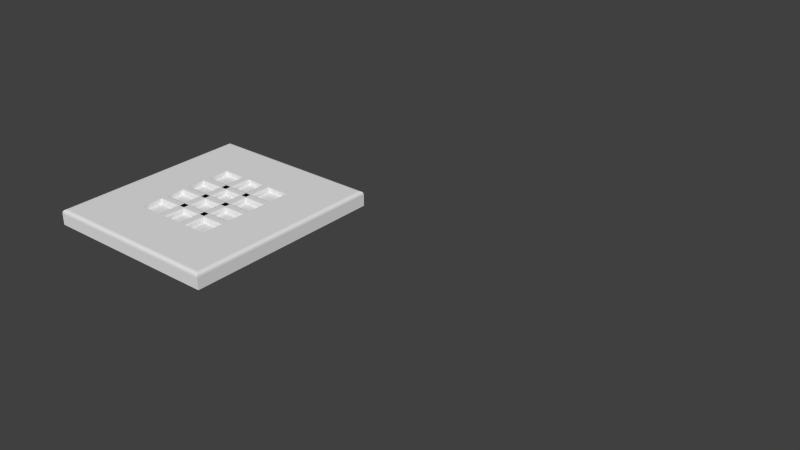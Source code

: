 # Source: 12_Lites_Door.blend  (saved by Blender 2.76.0; exported with 4.5.12 LTS)
import bpy
from mathutils import Matrix  # noqa: F401  (used for matrix-valued properties, if any)

bpy.ops.wm.read_factory_settings(use_empty=True)
scene = bpy.context.scene
scene.name = 'Scene'

# ---- collections
col_collection_1 = bpy.data.collections.new('Collection 1'); scene.collection.children.link(col_collection_1)

# ---- world
world_world = bpy.data.worlds.new('World'); scene.world = world_world
world_world.color = (0.05088, 0.05088, 0.05088)
world_world.use_sun_shadow = False
world_world.sun_shadow_jitter_overblur = 0.0
world_world.cycles.sampling_method = 'MANUAL'
world_world.cycles.sample_map_resolution = 256

# ---- meshes
me_base_point = bpy.data.meshes.new('Base Point')
me_base_point.from_pydata([(0.0, 0.0, 0.0)], [], [])
me_base_point.use_remesh_preserve_volume = False
me_base_point.use_remesh_preserve_attributes = False
me_base_point.use_mirror_vertex_groups = False
me_base_point.update()
me_cage = bpy.data.meshes.new('CAGE')
me_cage.from_pydata([(0.0, 0.0, 0.0), (0.0, 0.6096, 0.0), (0.6096, 0.6096, 0.0), (0.6096, 0.0, 0.0), (0.0, 0.0, 0.6096), (0.0, 0.6096, 0.6096), (0.6096, 0.6096, 0.6096), (0.6096, 0.0, 0.6096)], [], [(0, 1, 2, 3), (4, 7, 6, 5), (0, 4, 5, 1), (1, 5, 6, 2), (2, 6, 7, 3), (4, 0, 3, 7)])
me_cage.use_remesh_preserve_volume = False
me_cage.use_remesh_preserve_attributes = False
me_cage.use_mirror_vertex_groups = False
me_cage.update()
me_slab_door = bpy.data.meshes.new('Slab Door')
me_slab_door.from_pydata([(0.0, 0.0, 0.0), (0.0, 10.0, 0.0), (9.0, 10.0, 0.0), (9.0, 0.0, 0.0), (0.1633, 0.1633, 0.75), (0.0, 0.0, 0.5867), (0.08166, 0.08166, 0.7281), (0.02188, 0.02188, 0.6683), (0.0, 10.0, 0.5867), (0.1633, 9.837, 0.75), (0.02188, 9.978, 0.6683), (0.08166, 9.918, 0.7281), (8.837, 9.837, 0.75), (9.0, 10.0, 0.5867), (8.918, 9.918, 0.7281), (8.978, 9.978, 0.6683), (8.837, 0.1633, 0.75), (9.0, 0.0, 0.5867), (8.918, 0.08166, 0.7281), (8.978, 0.02188, 0.6683), (0.0, 7.5, 0.0), (9.0, 7.5, 0.0), (0.0, 7.5, 0.5867), (0.02188, 7.5, 0.6683), (0.08166, 7.5, 0.7281), (0.1633, 7.5, 0.75), (9.0, 7.5, 0.5867), (8.978, 7.5, 0.6683), (8.918, 7.5, 0.7281), (8.837, 7.5, 0.75), (2.5, 7.5, 0.0), (2.5, 7.5, 0.75), (6.5, 7.5, 0.0), (6.5, 7.5, 0.75), (9.0, 2.5, 0.0), (0.0, 2.5, 0.5867), (8.978, 2.5, 0.6683), (8.918, 2.5, 0.7281), (8.837, 2.5, 0.75), (2.5, 2.5, 0.0), (6.5, 2.5, 0.0), (0.0, 2.5, 0.0), (0.02188, 2.5, 0.6683), (0.08166, 2.5, 0.7281), (0.1633, 2.5, 0.75), (9.0, 2.5, 0.5867), (2.5, 2.5, 0.75), (6.5, 2.5, 0.75), (2.5, 3.5, 0.0), (2.5, 4.0, 0.0), (2.5, 4.75, 0.0), (2.5, 5.25, 0.0), (2.5, 6.0, 0.0), (2.5, 6.5, 0.0), (6.5, 3.5, 0.0), (6.5, 4.0, 0.0), (6.5, 4.75, 0.0), (6.5, 5.25, 0.0), (6.5, 6.0, 0.0), (6.5, 6.5, 0.0), (2.5, 7.5, 0.5), (6.5, 7.5, 0.5), (2.5, 2.5, 0.5), (6.5, 2.5, 0.5), (2.5, 3.5, 0.5), (2.5, 4.0, 0.5), (2.5, 4.75, 0.5), (2.5, 5.25, 0.5), (2.5, 6.0, 0.5), (2.5, 6.5, 0.5), (6.5, 3.5, 0.5), (6.5, 4.0, 0.5), (6.5, 4.75, 0.5), (6.5, 5.25, 0.5), (6.5, 6.0, 0.5), (6.5, 6.5, 0.5), (2.5, 7.5, 0.25), (6.5, 7.5, 0.25), (2.5, 2.5, 0.25), (6.5, 2.5, 0.25), (2.5, 3.5, 0.25), (2.5, 4.0, 0.25), (2.5, 4.75, 0.25), (2.5, 5.25, 0.25), (2.5, 6.0, 0.25), (2.5, 6.5, 0.25), (6.5, 3.5, 0.25), (6.5, 4.0, 0.25), (6.5, 4.75, 0.25), (6.5, 5.25, 0.25), (6.5, 6.0, 0.25), (6.5, 6.5, 0.25), (2.5, 3.89, 0.75), (2.5, 4.0, 0.6401), (2.5, 4.11, 0.75), (2.5, 3.945, 0.7353), (2.5, 3.985, 0.695), (2.5, 4.75, 0.6401), (2.5, 4.86, 0.75), (2.5, 4.64, 0.75), (2.5, 4.765, 0.695), (2.5, 4.805, 0.7353), (2.5, 5.14, 0.75), (2.5, 5.25, 0.6401), (2.5, 5.36, 0.75), (2.5, 5.195, 0.7353), (2.5, 5.235, 0.695), (6.5, 3.61, 0.75), (6.5, 3.5, 0.6401), (6.5, 3.39, 0.75), (6.5, 3.555, 0.7353), (6.5, 3.515, 0.695), (6.5, 4.0, 0.6401), (6.5, 3.89, 0.75), (6.5, 4.11, 0.75), (6.5, 3.985, 0.695), (6.5, 3.945, 0.7353), (6.5, 4.86, 0.75), (6.5, 4.75, 0.6401), (6.5, 4.64, 0.75), (6.5, 4.805, 0.7353), (6.5, 4.765, 0.695), (2.5, 3.5, 0.6401), (2.5, 3.61, 0.75), (2.5, 3.39, 0.75), (2.5, 3.515, 0.695), (2.5, 3.555, 0.7353), (2.5, 6.0, 0.6401), (2.5, 6.11, 0.75), (2.5, 5.89, 0.75), (2.5, 6.015, 0.695), (2.5, 6.055, 0.7353), (2.5, 6.39, 0.75), (2.5, 6.5, 0.6401), (2.5, 6.61, 0.75), (2.5, 6.445, 0.7353), (2.5, 6.485, 0.695), (6.5, 5.25, 0.6401), (6.5, 5.14, 0.75), (6.5, 5.36, 0.75), (6.5, 5.235, 0.695), (6.5, 5.195, 0.7353), (6.5, 6.11, 0.75), (6.5, 6.0, 0.6401), (6.5, 5.89, 0.75), (6.5, 6.055, 0.7353), (6.5, 6.015, 0.695), (6.5, 6.5, 0.6401), (6.5, 6.39, 0.75), (6.5, 6.61, 0.75), (6.5, 6.485, 0.695), (6.5, 6.445, 0.7353), (4.083, 2.5, 5.96e-08), (3.583, 2.5, 5.96e-08), (4.083, 7.5, 5.96e-08), (3.583, 7.5, 5.96e-08), (4.083, 2.5, 0.5), (3.583, 2.5, 0.5), (4.083, 7.5, 0.5), (3.583, 7.5, 0.5), (4.083, 2.5, 0.25), (3.583, 2.5, 0.25), (4.083, 7.5, 0.25), (3.583, 7.5, 0.25), (4.083, 2.5, 0.6401), (3.973, 2.5, 0.75), (4.069, 2.5, 0.695), (4.028, 2.5, 0.7353), (3.693, 2.5, 0.75), (3.583, 2.5, 0.6401), (3.638, 2.5, 0.7353), (3.598, 2.5, 0.695), (3.973, 7.5, 0.75), (4.083, 7.5, 0.6401), (4.028, 7.5, 0.7353), (4.069, 7.5, 0.695), (3.583, 7.5, 0.6401), (3.693, 7.5, 0.75), (3.598, 7.5, 0.695), (3.638, 7.5, 0.7353), (5.417, 2.5, 5.96e-08), (4.917, 2.5, 5.96e-08), (5.417, 7.5, 5.96e-08), (4.917, 7.5, 5.96e-08), (5.417, 2.5, 0.5), (4.917, 2.5, 0.5), (5.417, 7.5, 0.5), (4.917, 7.5, 0.5), (5.417, 2.5, 0.25), (4.917, 2.5, 0.25), (5.417, 7.5, 0.25), (4.917, 7.5, 0.25), (5.417, 2.5, 0.6401), (5.307, 2.5, 0.75), (5.402, 2.5, 0.695), (5.362, 2.5, 0.7353), (5.027, 2.5, 0.75), (4.917, 2.5, 0.6401), (4.972, 2.5, 0.7353), (4.931, 2.5, 0.695), (5.307, 7.5, 0.75), (5.417, 7.5, 0.6401), (5.362, 7.5, 0.7353), (5.402, 7.5, 0.695), (4.917, 7.5, 0.6401), (5.027, 7.5, 0.75), (4.931, 7.5, 0.695), (4.972, 7.5, 0.7353)], [], [(8, 13, 2, 1), (34, 45, 17, 3), (13, 8, 10, 15), (35, 5, 7, 42), (42, 7, 6, 43), (43, 6, 4, 44), (26, 13, 15, 27), (27, 15, 14, 28), (28, 14, 12, 29), (20, 22, 8, 1), (31, 33, 29, 12, 9, 25), (5, 17, 19, 7), (7, 19, 18, 6), (6, 18, 16, 4), (4, 16, 38, 47, 46, 44), (15, 10, 11, 14), (14, 11, 9, 12), (1, 2, 21, 32, 30, 20), (2, 13, 26, 21), (8, 22, 23, 10), (10, 23, 24, 11), (11, 24, 25, 9), (39, 40, 34, 3, 0, 41), (17, 45, 36, 19), (19, 36, 37, 18), (18, 37, 38, 16), (0, 5, 35, 41), (0, 3, 17, 5), (50, 56, 88, 82), (40, 54, 55, 56, 57, 58, 59, 32, 21, 34), (45, 26, 27, 36), (36, 27, 28, 37), (37, 28, 29, 38), (41, 35, 22, 20), (41, 20, 30, 53, 52, 51, 50, 49, 48, 39), (21, 26, 45, 34), (22, 35, 42, 23), (23, 42, 43, 24), (24, 43, 44, 25), (39, 48, 80, 78), (59, 58, 52, 53), (57, 51, 83, 89), (57, 56, 50, 51), (30, 32, 77, 76), (55, 54, 48, 49), (31, 134, 133, 69, 60), (133, 147, 75, 69), (147, 149, 33, 61, 75), (60, 62, 63, 61), (77, 79, 78, 76), (56, 55, 87, 88), (51, 52, 84, 83), (53, 30, 76, 85), (40, 39, 78, 79), (55, 49, 81, 87), (59, 53, 85, 91), (58, 57, 89, 90), (52, 58, 90, 84), (54, 40, 79, 86), (49, 50, 82, 81), (32, 59, 91, 77), (48, 54, 86, 80), (108, 122, 64, 70), (93, 112, 71, 65), (143, 127, 68, 74), (118, 97, 66, 72), (97, 99, 94, 93, 65, 66), (47, 38, 29, 33, 149, 148, 142, 144, 139, 138, 117, 119, 114, 113, 107, 109), (92, 123, 107, 113), (47, 109, 108, 70, 63), (112, 114, 119, 118, 72, 71), (46, 47, 63, 62), (132, 128, 142, 148), (33, 31, 60, 61), (127, 129, 104, 103, 67, 68), (122, 124, 46, 62, 64), (102, 98, 117, 138), (137, 139, 144, 143, 74, 73), (103, 137, 73, 67), (92, 95, 94), (95, 96, 94), (96, 93, 94), (97, 100, 99), (100, 101, 99), (101, 98, 99), (102, 105, 104), (105, 106, 104), (106, 103, 104), (107, 110, 109), (110, 111, 109), (111, 108, 109), (112, 115, 114), (115, 116, 114), (116, 113, 114), (117, 120, 119), (120, 121, 119), (121, 118, 119), (122, 125, 124), (125, 126, 124), (126, 123, 124), (127, 130, 129), (130, 131, 129), (131, 128, 129), (132, 135, 134), (135, 136, 134), (136, 133, 134), (137, 140, 139), (140, 141, 139), (141, 138, 139), (142, 145, 144), (145, 146, 144), (146, 143, 144), (147, 150, 149), (150, 151, 149), (151, 148, 149), (97, 118, 121, 100), (100, 121, 120, 101), (101, 120, 117, 98), (92, 113, 116, 95), (95, 116, 115, 96), (96, 115, 112, 93), (132, 148, 151, 135), (135, 151, 150, 136), (136, 150, 147, 133), (127, 143, 146, 130), (130, 146, 145, 131), (131, 145, 142, 128), (102, 138, 141, 105), (105, 141, 140, 106), (106, 140, 137, 103), (122, 108, 111, 125), (125, 111, 110, 126), (126, 110, 107, 123), (44, 46, 124, 123, 92, 94, 99, 98, 102, 104, 129, 128, 132, 134, 31, 25), (155, 154, 152, 153), (169, 176, 159, 157), (155, 153, 161, 163), (152, 154, 162, 160), (173, 164, 156, 158), (168, 165, 172, 177), (168, 177, 179, 170), (170, 179, 178, 171), (171, 178, 176, 169), (164, 173, 175, 166), (166, 175, 174, 167), (167, 174, 172, 165), (183, 182, 180, 181), (197, 204, 187, 185), (183, 181, 189, 191), (180, 182, 190, 188), (201, 192, 184, 186), (196, 193, 200, 205), (196, 205, 207, 198), (198, 207, 206, 199), (199, 206, 204, 197), (192, 201, 203, 194), (194, 203, 202, 195), (195, 202, 200, 193)])
me_slab_door.polygons.foreach_set('material_index', [0, 0, 0, 0, 0, 0, 0, 0, 0, 0, 0, 0, 0, 0, 0, 0, 0, 0, 0, 0, 0, 0, 0, 0, 0, 0, 0, 0, 0, 0, 0, 0, 0, 0, 0, 0, 0, 0, 0, 0, 0, 0, 0, 0, 0, 0, 0, 0, 1, 1, 0, 0, 0, 0, 0, 0, 0, 0, 0, 0, 0, 0, 0, 0, 0, 0, 0, 0, 0, 0, 0, 0, 0, 0, 0, 0, 0, 0, 0, 0, 0, 0, 0, 0, 0, 0, 0, 0, 0, 0, 0, 0, 0, 0, 0, 0, 0, 0, 0, 0, 0, 0, 0, 0, 0, 0, 0, 0, 0, 0, 0, 0, 0, 0, 0, 0, 0, 0, 0, 0, 0, 0, 0, 0, 0, 0, 0, 0, 0, 0, 0, 0, 0, 0, 0, 0, 0, 0, 0, 0, 0, 0, 0, 0, 0, 0, 0, 0, 0, 0, 0, 0, 0, 0, 0, 0, 0, 0])
_uv = me_slab_door.uv_layers.new(name='UVMap')
_uv.uv.foreach_set('vector', [0.8156, 0.02548, 0.0007781, 0.02548, 0.0007781, 0.005635, 0.8156, 0.005634, 0.3675, 0.253, 0.3829, 0.253, 0.3829, 0.3189, 0.3675, 0.3189, 0.9781, 0.0, 0.9781, 0.6319, 0.9759, 0.6313, 0.9759, 0.000576, 0.412, 0.3441, 0.412, 0.2783, 0.4142, 0.2788, 0.4142, 0.3441, 0.4142, 0.3441, 0.4142, 0.2788, 0.416, 0.2804, 0.416, 0.3441, 0.3423, 0.1295, 0.3423, 0.06582, 0.3444, 0.06797, 0.3444, 0.1295, 0.4081, 0.3634, 0.3423, 0.3634, 0.3428, 0.3612, 0.4081, 0.3612, 0.4081, 0.3612, 0.3428, 0.3612, 0.3444, 0.3594, 0.4081, 0.3594, 0.9699, 0.4366, 0.9699, 0.5002, 0.9677, 0.4981, 0.9677, 0.4366, 0.3423, 0.2936, 0.3576, 0.2936, 0.3576, 0.3594, 0.3423, 0.3594, 0.4059, 0.4366, 0.9062, 0.4366, 0.9677, 0.4366, 0.9677, 0.4981, 0.3444, 0.4981, 0.3444, 0.4366, 0.3423, 0.2744, 0.9742, 0.2744, 0.9736, 0.2766, 0.3428, 0.2766, 0.3428, 0.2766, 0.9736, 0.2766, 0.972, 0.2783, 0.3444, 0.2783, 0.3423, 0.06582, 0.9699, 0.06582, 0.9677, 0.06797, 0.3444, 0.06797, 0.3444, 0.06797, 0.9677, 0.06797, 0.9677, 0.1295, 0.9062, 0.1295, 0.4059, 0.1295, 0.3444, 0.1295, 0.9759, 0.000576, 0.9759, 0.6313, 0.9742, 0.6297, 0.9742, 0.00215, 0.9699, 0.5002, 0.3423, 0.5002, 0.3444, 0.4981, 0.9677, 0.4981, 0.8398, 0.7515, 0.2079, 0.7515, 0.2079, 0.6857, 0.2737, 0.6857, 0.774, 0.6857, 0.8398, 0.6857, 0.3982, 0.3189, 0.4136, 0.3189, 0.4136, 0.3847, 0.3982, 0.3847, 0.416, 0.3441, 0.416, 0.2783, 0.4182, 0.2783, 0.4182, 0.3435, 0.4182, 0.3435, 0.4182, 0.2783, 0.4199, 0.2783, 0.4199, 0.3419, 0.3423, 0.5002, 0.3423, 0.4366, 0.3444, 0.4366, 0.3444, 0.4981, 0.8958, 0.1042, 0.1042, 0.1042, 0.0, 0.1042, 0.0, 8.742e-08, 1.0, 0.0, 1.0, 0.1042, 0.4081, 0.3441, 0.4081, 0.2783, 0.4103, 0.2783, 0.4103, 0.3435, 0.4103, 0.3435, 0.4103, 0.2783, 0.412, 0.2783, 0.412, 0.3419, 0.9699, 0.06582, 0.9699, 0.1295, 0.9677, 0.1295, 0.9677, 0.06797, 0.3576, 0.2936, 0.373, 0.2936, 0.373, 0.3594, 0.3576, 0.3594, 0.3423, 0.259, 0.9742, 0.259, 0.9742, 0.2744, 0.3423, 0.2744, 0.0, 0.07895, 1.0, 0.07895, 1.0, 0.09211, 0.0, 0.09211, 0.6845, 0.1953, 0.6356, 0.1953, 0.5868, 0.1953, 0.5379, 0.1953, 0.489, 0.1953, 0.4401, 0.1953, 0.3912, 0.1953, 0.3423, 0.1953, 0.3423, 0.1295, 0.6845, 0.1295, 0.8127, 0.6657, 0.4704, 0.6657, 0.4704, 0.6635, 0.8127, 0.6635, 0.8127, 0.6635, 0.4704, 0.6635, 0.4704, 0.6617, 0.8127, 0.6617, 0.6845, 0.259, 0.3423, 0.259, 0.3423, 0.2568, 0.6845, 0.2568, 0.4897, 0.681, 0.4897, 0.6657, 0.832, 0.6657, 0.832, 0.681, 0.4278, 0.6385, 0.7701, 0.6385, 0.7701, 0.7043, 0.7212, 0.7043, 0.6723, 0.7043, 0.6234, 0.7043, 0.5745, 0.7043, 0.5256, 0.7043, 0.4767, 0.7043, 0.4278, 0.7043, 0.4704, 0.681, 0.4704, 0.6657, 0.8127, 0.6657, 0.8127, 0.681, 0.832, 0.6657, 0.4897, 0.6657, 0.4897, 0.6635, 0.832, 0.6635, 0.832, 0.6635, 0.4897, 0.6635, 0.4897, 0.6617, 0.832, 0.6617, 0.6845, 0.4366, 0.3423, 0.4366, 0.3423, 0.4344, 0.6845, 0.4344, 0.1382, 0.2303, -0.03289, 0.2303, -0.03289, 0.2171, 0.1382, 0.2171, 0.5198, 0.4062, 0.5198, 0.3744, 0.8452, 0.3744, 0.8452, 0.4062, 1.0, 0.01316, 0.0, 0.01316, 0.0, 1.678e-07, 1.0, 0.0, 0.5198, 0.3426, 0.5198, 0.3108, 0.8452, 0.3108, 0.8452, 0.3426, 0.0, 0.09211, 1.0, 0.09211, 1.0, 0.1053, 0.0, 0.1053, 0.5198, 0.279, 0.5198, 0.2472, 0.8452, 0.2472, 0.8452, 0.279, -0.02514, 0.1355, 0.07299, 0.1355, 0.07642, 0.139, 0.07642, 0.1433, -0.02514, 0.1433, 0.5, 0.1711, -0.09375, 0.1711, -0.09375, 0.1668, 0.5, 0.1668, -0.007799, 0.1329, -0.004365, 0.1294, 0.09376, 0.1294, 0.09376, 0.1372, -0.007799, 0.1372, 0.0, 0.0, 1.0, 0.414, 0.0, 0.0, 0.4062, 0.414, 0.0, 0.0, 0.0, 0.02632, 0.0, 0.0, 1.0, 0.1053, 0.09868, 0.1776, -0.03289, 0.1776, -0.03289, 0.1645, 0.09868, 0.1645, 0.09868, 0.1908, -0.03289, 0.1908, -0.03289, 0.1776, 0.09868, 0.1776, 0.1382, 0.2434, -0.03289, 0.2434, -0.03289, 0.2303, 0.1382, 0.2303, 1.0, 0.03947, 0.0, 0.03947, 0.0, 0.02632, 1.0, 0.02632, 1.0, 0.05263, 0.0, 0.05263, 0.0, 0.03947, 1.0, 0.03947, 1.0, 0.02632, 0.0, 0.02632, 0.0, 0.01316, 1.0, 0.01316, 0.09868, 0.1645, -0.03289, 0.1645, -0.03289, 0.1513, 0.09868, 0.1513, 0.0, 0.05263, 1.0, 0.05263, 1.0, 0.06579, 0.0, 0.06579, 0.1382, 0.2171, -0.03289, 0.2171, -0.03289, 0.2039, 0.1382, 0.2039, 0.09868, 0.1513, -0.03289, 0.1513, -0.03289, 0.1382, 0.09868, 0.1382, 0.1382, 0.2039, -0.03289, 0.2039, -0.03289, 0.1908, 0.1382, 0.1908, 0.0, 0.06579, 1.0, 0.06579, 1.0, 0.07895, 0.0, 0.07895, 0.9939, 0.6772, 0.4001, 0.6772, 0.4001, 0.6729, 0.9939, 0.6729, -0.09375, 0.5687, 0.5, 0.5687, 0.5, 0.573, -0.09375, 0.573, 0.9939, 0.6711, 0.4001, 0.6711, 0.4001, 0.6668, 0.9939, 0.6668, 0.9939, 0.6833, 0.4001, 0.6833, 0.4001, 0.679, 0.9939, 0.679, -0.009517, 0.1033, -0.006082, 0.09989, 0.06517, 0.09989, 0.06861, 0.1033, 0.06861, 0.1077, -0.009517, 0.1077, 7.451e-09, 0.07302, 0.0, 5.96e-08, 0.4062, 0.0, 0.4062, 0.07302, 0.3081, 0.07302, 0.3013, 0.07302, 0.2925, 0.07302, 0.2856, 0.07302, 0.2144, 0.07302, 0.2075, 0.07302, 0.1987, 0.07302, 0.1919, 0.07302, 0.1206, 0.07302, 0.1138, 0.07302, 0.105, 0.07302, 0.09813, 0.07302, 0.8452, 0.1588, 0.8452, 0.1766, 0.5198, 0.1766, 0.5198, 0.1588, -0.01123, 0.1372, 0.08689, 0.1372, 0.09033, 0.1407, 0.09033, 0.1451, -0.01123, 0.1451, -0.007799, 0.1094, -0.004365, 0.106, 0.06689, 0.106, 0.07033, 0.1094, 0.07033, 0.1138, -0.007799, 0.1138, 0.4062, 0.4063, 1.0, 0.4062, 1.0, 0.414, 0.4062, 0.414, 0.8452, 0.03153, 0.8452, 0.04936, 0.5198, 0.04936, 0.5198, 0.03153, 1.0, 0.4218, 0.4062, 0.4218, 0.4062, 0.414, 1.0, 0.414, -0.02171, 0.1077, -0.01827, 0.1043, 0.05298, 0.1043, 0.05642, 0.1077, 0.05642, 0.1121, -0.02171, 0.1121, -0.009517, 0.1502, -0.006082, 0.1468, 0.09205, 0.1468, 0.09205, 0.1546, -0.009517, 0.1546, 0.8452, 0.09515, 0.8452, 0.113, 0.5198, 0.113, 0.5198, 0.09515, 0.04955, 0.07646, 0.05298, 0.07989, 0.05298, 0.1511, 0.04955, 0.1546, 0.04517, 0.1546, 0.04517, 0.07646, 0.4062, 0.4235, 1.0, 0.4235, 1.0, 0.4279, 0.4062, 0.4279, 0.06861, 0.158, 0.06815, 0.1563, 0.06861, 0.1511, 0.06815, 0.1563, 0.06689, 0.155, 0.06861, 0.1511, 0.06689, 0.155, 0.06517, 0.1546, 0.06861, 0.1511, 0.06517, 0.07646, 0.06689, 0.076, 0.06861, 0.07989, 0.06689, 0.076, 0.06815, 0.07474, 0.06861, 0.07989, 0.06815, 0.07474, 0.06861, 0.07302, 0.06861, 0.07989, 0.04517, 0.158, 0.04471, 0.1563, 0.04517, 0.1511, 0.04471, 0.1563, 0.04345, 0.155, 0.04517, 0.1511, 0.04345, 0.155, 0.04174, 0.1546, 0.04517, 0.1511, 0.02955, 0.178, 0.02909, 0.1763, 0.02955, 0.1711, 0.02909, 0.1763, 0.02783, 0.175, 0.02955, 0.1711, 0.02783, 0.175, 0.02611, 0.1746, 0.02955, 0.1711, 0.05736, 0.07646, 0.05908, 0.076, 0.0608, 0.07989, 0.05908, 0.076, 0.06034, 0.07474, 0.0608, 0.07989, 0.06034, 0.07474, 0.0608, 0.07302, 0.0608, 0.07989, 0.0608, 0.158, 0.06034, 0.1563, 0.0608, 0.1511, 0.06034, 0.1563, 0.05908, 0.155, 0.0608, 0.1511, 0.05908, 0.155, 0.05736, 0.1546, 0.0608, 0.1511, 0.0183, 0.07646, 0.02002, 0.076, 0.02173, 0.07989, 0.02002, 0.076, 0.02127, 0.07474, 0.02173, 0.07989, 0.02127, 0.07474, 0.02173, 0.07302, 0.02173, 0.07989, 0.04174, 0.07646, 0.04345, 0.076, 0.04517, 0.07989, 0.04345, 0.076, 0.04471, 0.07474, 0.04517, 0.07989, 0.04471, 0.07474, 0.04517, 0.07302, 0.04517, 0.07989, 0.01392, 0.178, 0.01346, 0.1763, 0.01392, 0.1711, 0.01346, 0.1763, 0.0122, 0.175, 0.01392, 0.1711, 0.0122, 0.175, 0.01049, 0.1746, 0.01392, 0.1711, 0.04955, 0.07646, 0.05127, 0.076, 0.05298, 0.07989, 0.05127, 0.076, 0.05252, 0.07474, 0.05298, 0.07989, 0.05252, 0.07474, 0.05298, 0.07302, 0.05298, 0.07989, 0.05298, 0.158, 0.05252, 0.1563, 0.05298, 0.1511, 0.05252, 0.1563, 0.05127, 0.155, 0.05298, 0.1511, 0.05127, 0.155, 0.04955, 0.1546, 0.05298, 0.1511, 0.03392, 0.07646, 0.03564, 0.076, 0.03736, 0.07989, 0.03564, 0.076, 0.0369, 0.07474, 0.03736, 0.07989, 0.0369, 0.07474, 0.03736, 0.07302, 0.03736, 0.07989, 0.4001, 0.6833, 0.9939, 0.6833, 0.9939, 0.6851, 0.4001, 0.6851, 0.8452, 0.12, 0.5198, 0.12, 0.5198, 0.1165, 0.8452, 0.1165, 0.8452, 0.1165, 0.5198, 0.1165, 0.5198, 0.113, 0.8452, 0.113, 0.8452, 0.1588, 0.5198, 0.1588, 0.5198, 0.1553, 0.8452, 0.1553, 0.8452, 0.1553, 0.5198, 0.1553, 0.5198, 0.1518, 0.8452, 0.1518, -0.09375, 0.5669, 0.5, 0.5669, 0.5, 0.5687, -0.09375, 0.5687, 0.8452, 0.03153, 0.5198, 0.03153, 0.5198, 0.02804, 0.8452, 0.02804, 0.8452, 0.02804, 0.5198, 0.02804, 0.5198, 0.02454, 0.8452, 0.02454, 0.5, 0.1729, -0.09375, 0.1729, -0.09375, 0.1711, 0.5, 0.1711, 0.4001, 0.6711, 0.9939, 0.6711, 0.9939, 0.6729, 0.4001, 0.6729, 0.8452, 0.05635, 0.5198, 0.05635, 0.5198, 0.05285, 0.8452, 0.05285, 0.8452, 0.05285, 0.5198, 0.05285, 0.5198, 0.04936, 0.8452, 0.04936, 0.8452, 0.09515, 0.5198, 0.09515, 0.5198, 0.09165, 0.8452, 0.09165, 0.8452, 0.09165, 0.5198, 0.09165, 0.5198, 0.08816, 0.8452, 0.08816, 0.4062, 0.4218, 1.0, 0.4218, 1.0, 0.4235, 0.4062, 0.4235, 0.4001, 0.6772, 0.9939, 0.6772, 0.9939, 0.679, 0.4001, 0.679, 0.8452, 0.1836, 0.5198, 0.1836, 0.5198, 0.1801, 0.8452, 0.1801, 0.8452, 0.1801, 0.5198, 0.1801, 0.5198, 0.1766, 0.8452, 0.1766, 0.6459, 0.1666, 0.6459, 0.2396, 0.5478, 0.2396, 0.5409, 0.2396, 0.5321, 0.2396, 0.5253, 0.2396, 0.454, 0.2396, 0.4471, 0.2396, 0.4384, 0.2396, 0.4315, 0.2396, 0.3603, 0.2396, 0.3534, 0.2396, 0.3446, 0.2396, 0.3378, 0.2396, 0.2396, 0.2396, 0.2396, 0.1666, 0.5198, 0.4062, 0.5198, 0.3744, 0.8452, 0.3744, 0.8452, 0.4062, 0.5, 0.1711, -0.09375, 0.1711, -0.09375, 0.1668, 0.5, 0.1668, 1.0, 0.02632, 0.0, 0.02632, 0.0, 0.01316, 1.0, 0.01316, 0.0, 0.05263, 1.0, 0.05263, 1.0, 0.06579, 0.0, 0.06579, 0.9939, 0.6711, 0.4001, 0.6711, 0.4001, 0.6668, 0.9939, 0.6668, 0.8452, 0.03153, 0.8452, 0.04936, 0.5198, 0.04936, 0.5198, 0.03153, 0.8452, 0.03153, 0.5198, 0.03153, 0.5198, 0.02804, 0.8452, 0.02804, 0.8452, 0.02804, 0.5198, 0.02804, 0.5198, 0.02454, 0.8452, 0.02454, 0.5, 0.1729, -0.09375, 0.1729, -0.09375, 0.1711, 0.5, 0.1711, 0.4001, 0.6711, 0.9939, 0.6711, 0.9939, 0.6729, 0.4001, 0.6729, 0.8452, 0.05635, 0.5198, 0.05635, 0.5198, 0.05285, 0.8452, 0.05285, 0.8452, 0.05285, 0.5198, 0.05285, 0.5198, 0.04936, 0.8452, 0.04936, 0.5198, 0.4062, 0.5198, 0.3744, 0.8452, 0.3744, 0.8452, 0.4062, 0.5, 0.1711, -0.09375, 0.1711, -0.09375, 0.1668, 0.5, 0.1668, 1.0, 0.02632, 0.0, 0.02632, 0.0, 0.01316, 1.0, 0.01316, 0.0, 0.05263, 1.0, 0.05263, 1.0, 0.06579, 0.0, 0.06579, 0.9939, 0.6711, 0.4001, 0.6711, 0.4001, 0.6668, 0.9939, 0.6668, 0.8452, 0.03153, 0.8452, 0.04936, 0.5198, 0.04936, 0.5198, 0.03153, 0.8452, 0.03153, 0.5198, 0.03153, 0.5198, 0.02804, 0.8452, 0.02804, 0.8452, 0.02804, 0.5198, 0.02804, 0.5198, 0.02454, 0.8452, 0.02454, 0.5, 0.1729, -0.09375, 0.1729, -0.09375, 0.1711, 0.5, 0.1711, 0.4001, 0.6711, 0.9939, 0.6711, 0.9939, 0.6729, 0.4001, 0.6729, 0.8452, 0.05635, 0.5198, 0.05635, 0.5198, 0.05285, 0.8452, 0.05285, 0.8452, 0.05285, 0.5198, 0.05285, 0.5198, 0.04936, 0.8452, 0.04936])
me_slab_door.materials.append(None)
me_slab_door.materials.append(None)
me_slab_door.use_remesh_preserve_volume = False
me_slab_door.use_remesh_preserve_attributes = False
me_slab_door.use_mirror_vertex_groups = False
me_slab_door.update()

# ---- objects
ob_bpassembly_12_lites_door = bpy.data.objects.new('BPASSEMBLY.12 Lites Door', me_base_point)
ob_vpdimz_12_lites_door = bpy.data.objects.new('VPDIMZ.12 Lites Door', None)
ob_vpdimy_12_lites_door = bpy.data.objects.new('VPDIMY.12 Lites Door', None)
ob_vpdimx_12_lites_door = bpy.data.objects.new('VPDIMX.12 Lites Door', None)
ob_cage_12_lites_door_cage = bpy.data.objects.new('CAGE.12 Lites Door.CAGE', me_cage)
ob_mesh_12_lites_door_slab_door = bpy.data.objects.new('MESH.12 Lites Door.Slab Door', me_slab_door)

# ---- transforms, parenting, visibility, modifiers, constraints
ob_bpassembly_12_lites_door.location = (0.0, 0.0, 0.0)
ob_bpassembly_12_lites_door.lineart.crease_threshold = 0.0
ob_vpdimz_12_lites_door.parent = ob_bpassembly_12_lites_door
ob_vpdimz_12_lites_door.location = (0.0, 0.0, 0.01905)
ob_vpdimz_12_lites_door.lock_location = (True, True, False)
ob_vpdimz_12_lites_door.empty_display_size = 0.0254
ob_vpdimz_12_lites_door.empty_image_offset = (0.0, 0.0)
ob_vpdimz_12_lites_door.lineart.crease_threshold = 0.0
ob_vpdimy_12_lites_door.parent = ob_bpassembly_12_lites_door
ob_vpdimy_12_lites_door.location = (0.0, 0.4572, 0.0)
ob_vpdimy_12_lites_door.lock_location = (True, False, True)
ob_vpdimy_12_lites_door.empty_display_size = 0.0254
ob_vpdimy_12_lites_door.empty_image_offset = (0.0, 0.0)
ob_vpdimy_12_lites_door.lineart.crease_threshold = 0.0
ob_vpdimx_12_lites_door.parent = ob_bpassembly_12_lites_door
ob_vpdimx_12_lites_door.location = (0.6096, 0.0, 0.0)
ob_vpdimx_12_lites_door.lock_location = (False, True, True)
ob_vpdimx_12_lites_door.empty_display_size = 0.0254
ob_vpdimx_12_lites_door.empty_image_offset = (0.0, 0.0)
ob_vpdimx_12_lites_door.lineart.crease_threshold = 0.0
ob_cage_12_lites_door_cage.parent = ob_bpassembly_12_lites_door
ob_cage_12_lites_door_cage.location = (0.0, 0.0, 0.0)
ob_cage_12_lites_door_cage.lock_location = (True, True, True)
ob_cage_12_lites_door_cage.lock_rotation = (True, True, True)
ob_cage_12_lites_door_cage.hide_select = True
ob_cage_12_lites_door_cage.visible_camera = False
ob_cage_12_lites_door_cage.visible_diffuse = False
ob_cage_12_lites_door_cage.visible_glossy = False
ob_cage_12_lites_door_cage.visible_transmission = False
ob_cage_12_lites_door_cage.visible_shadow = False
ob_cage_12_lites_door_cage.display_type = 'WIRE'
ob_cage_12_lites_door_cage.lineart.crease_threshold = 0.0
_vg = ob_cage_12_lites_door_cage.vertex_groups.new(name='X Dimension')
_vg = ob_cage_12_lites_door_cage.vertex_groups.new(name='Y Dimension')
_vg = ob_cage_12_lites_door_cage.vertex_groups.new(name='Z Dimension')
_m = ob_cage_12_lites_door_cage.modifiers.new('Hook-VPDIMX.New Assembly', 'HOOK')
_m.center = (0.6096, 0.0, 0.0)
_m.matrix_inverse = ((1.0, 0.0, 0.0, -0.6096), (0.0, 1.0, 0.0, 0.0), (0.0, 0.0, 1.0, 0.0), (0.0, 0.0, 0.0, 1.0))
_m.object = ob_vpdimx_12_lites_door
_m = ob_cage_12_lites_door_cage.modifiers.new('Hook-VPDIMY.New Assembly', 'HOOK')
_m.center = (0.0, 0.6096, 0.0)
_m.matrix_inverse = ((1.0, 0.0, 0.0, 0.0), (0.0, 1.0, 0.0, -0.6096), (0.0, 0.0, 1.0, 0.0), (0.0, 0.0, 0.0, 1.0))
_m.object = ob_vpdimy_12_lites_door
_m = ob_cage_12_lites_door_cage.modifiers.new('Hook-VPDIMZ.New Assembly', 'HOOK')
_m.center = (0.0, 0.0, 0.6096)
_m.matrix_inverse = ((1.0, 0.0, 0.0, 0.0), (0.0, 1.0, 0.0, 0.0), (0.0, 0.0, 1.0, -0.6096), (0.0, 0.0, 0.0, 1.0))
_m.object = ob_vpdimz_12_lites_door
ob_mesh_12_lites_door_slab_door.parent = ob_bpassembly_12_lites_door
ob_mesh_12_lites_door_slab_door.location = (0.0, 0.0, 0.0)
ob_mesh_12_lites_door_slab_door.scale = (0.0254, 0.0254, 0.0254)
ob_mesh_12_lites_door_slab_door.lock_location = (True, True, True)
ob_mesh_12_lites_door_slab_door.lock_rotation = (True, True, True)
ob_mesh_12_lites_door_slab_door.lock_scale = (True, True, True)
ob_mesh_12_lites_door_slab_door.lineart.crease_threshold = 0.0

# ---- collection membership
col_collection_1.objects.link(ob_bpassembly_12_lites_door)
col_collection_1.objects.link(ob_vpdimz_12_lites_door)
col_collection_1.objects.link(ob_vpdimy_12_lites_door)
col_collection_1.objects.link(ob_vpdimx_12_lites_door)
col_collection_1.objects.link(ob_cage_12_lites_door_cage)
col_collection_1.objects.link(ob_mesh_12_lites_door_slab_door)

# ---- scene / render settings (as saved in the file)
scene.frame_start = 1; scene.frame_end = 250; scene.frame_set(1)
scene.render.engine = 'CYCLES'
scene.render.resolution_percentage = 50
scene.render.dither_intensity = 0.0
scene.cycles.use_denoising = False
scene.cycles.samples = 10
scene.cycles.sampling_pattern = 'TABULATED_SOBOL'
scene.cycles.light_sampling_threshold = 0.0
scene.cycles.use_adaptive_sampling = False
scene.cycles.use_light_tree = False
scene.cycles.caustics_reflective = False
scene.cycles.caustics_refractive = False
scene.cycles.blur_glossy = 0.0
scene.cycles.pixel_filter_type = 'GAUSSIAN'
scene.cycles.sample_clamp_direct = 1.0
scene.cycles.sample_clamp_indirect = 1.0
scene.view_settings.view_transform = 'Standard'
bpy.context.view_layer.update()

# ---- added for rendering (the .blend has no active camera and no usable light): camera, sun
cam_auto = bpy.data.cameras.new('AutoCamera')
cam_auto.lens = 50.0
cam_auto.sensor_width = 36.0
cam_auto.clip_end = 1000.0
ob_auto_camera = bpy.data.objects.new('AutoCamera', cam_auto)
scene.collection.objects.link(ob_auto_camera)
ob_auto_camera.location = (1.01004, -0.61769, 0.573718)
ob_auto_camera.rotation_euler = (1.09748, -7.21219e-08, 0.694738)
scene.camera = ob_auto_camera
light_auto_sun = bpy.data.lights.new('AutoSun', 'SUN')
light_auto_sun.energy = 3.0
light_auto_sun.angle = 0.0523599
ob_auto_sun = bpy.data.objects.new('AutoSun', light_auto_sun)
scene.collection.objects.link(ob_auto_sun)
ob_auto_sun.rotation_euler = (0.872665, 0.174533, 0.523599)
bpy.context.view_layer.update()
